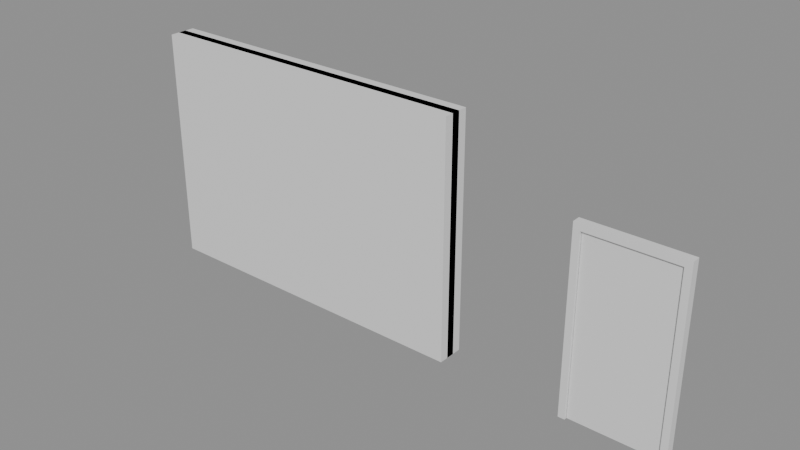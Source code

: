 # Source: e1925_after.blend  (saved by Blender 5.2.44; exported with 4.5.12 LTS)
import bpy
from mathutils import Matrix  # noqa: F401  (used for matrix-valued properties, if any)

bpy.ops.wm.read_factory_settings(use_empty=True)
scene = bpy.context.scene
scene.name = 'Scene'

# ---- materials (node trees are filled in below, after node groups)
mat_muro_pintura_gris = bpy.data.materials.new('Muro_Pintura_Gris')
mat_marco_negro = bpy.data.materials.new('Marco_Negro')
mat_vidrio_templado = bpy.data.materials.new('Vidrio_Templado')
mat_vidrio = bpy.data.materials.new('Vidrio')

# ---- material node trees
mat_muro_pintura_gris.use_nodes = True; mat_muro_pintura_gris.node_tree.nodes.clear()
_N = mat_muro_pintura_gris.node_tree.nodes; _L = mat_muro_pintura_gris.node_tree.links
n0 = _N.new('ShaderNodeBsdfPrincipled'); n0.name = 'Principled BSDF'; n0.location = (-200, 100)
n0.inputs[3].default_value = 1.45
n0.inputs[10].default_value = 0.005
n1 = _N.new('ShaderNodeOutputMaterial'); n1.name = 'Material Output'; n1.location = (200, 100)
_L.new(n0.outputs[0], n1.inputs[0])
n1.is_active_output = True
mat_marco_negro.use_nodes = True; mat_marco_negro.node_tree.nodes.clear()
_N = mat_marco_negro.node_tree.nodes; _L = mat_marco_negro.node_tree.links
n0 = _N.new('ShaderNodeBsdfPrincipled'); n0.name = 'Principled BSDF'; n0.location = (-200, 100)
n0.inputs[3].default_value = 1.45
n0.inputs[10].default_value = 0.005
n1 = _N.new('ShaderNodeOutputMaterial'); n1.name = 'Material Output'; n1.location = (200, 100)
_L.new(n0.outputs[0], n1.inputs[0])
n1.is_active_output = True
mat_vidrio_templado.use_nodes = True; mat_vidrio_templado.node_tree.nodes.clear()
_N = mat_vidrio_templado.node_tree.nodes; _L = mat_vidrio_templado.node_tree.links
n0 = _N.new('ShaderNodeBsdfPrincipled'); n0.name = 'Principled BSDF'; n0.location = (-200, 100)
n0.inputs[0].default_value = (0.7, 0.85, 1.0, 1.0)
n0.inputs[2].default_value = 0.05
n0.inputs[3].default_value = 1.45
n0.inputs[10].default_value = 0.005
n0.inputs[18].default_value = 1.0
n1 = _N.new('ShaderNodeOutputMaterial'); n1.name = 'Material Output'; n1.location = (200, 100)
_L.new(n0.outputs[0], n1.inputs[0])
n1.is_active_output = True
mat_vidrio.use_nodes = True; mat_vidrio.node_tree.nodes.clear()
_N = mat_vidrio.node_tree.nodes; _L = mat_vidrio.node_tree.links
n0 = _N.new('ShaderNodeBsdfPrincipled'); n0.name = 'Principled BSDF'; n0.location = (-200, 100)
n0.inputs[3].default_value = 1.45
n0.inputs[10].default_value = 0.005
n1 = _N.new('ShaderNodeOutputMaterial'); n1.name = 'Material Output'; n1.location = (200, 100)
_L.new(n0.outputs[0], n1.inputs[0])
n1.is_active_output = True

# ---- meshes
me_muro_tienda_cuerpo_mesh = bpy.data.meshes.new('Muro_Tienda_Cuerpo_mesh')
me_muro_tienda_cuerpo_mesh.from_pydata([(0.5, -0.0075, 0.2), (4.5, -0.0075, 0.2), (4.5, 0.3075, 0.2), (0.5, 0.3075, 0.2), (0.5, -0.0075, 3.0), (4.5, -0.0075, 3.0), (4.5, 0.3075, 3.0), (0.5, 0.3075, 3.0), (0.5, 0.0, 0.2), (4.5, 0.0, 0.2), (4.5, 0.0, 3.0), (0.5, 0.0, 3.0), (0.5, 0.3, 0.2), (0.5, 0.3, 3.0), (4.5, 0.3, 0.2), (4.5, 0.3, 3.0)], [], [(1, 0, 8, 9), (9, 8, 12, 14), (12, 3, 2, 14), (5, 4, 11, 10), (10, 11, 13, 15), (7, 6, 15, 13), (0, 4, 5, 1), (1, 5, 10, 9), (14, 9, 10, 15), (6, 2, 14, 15), (2, 6, 7, 3), (4, 0, 8, 11), (11, 8, 12, 13), (3, 7, 13, 12)])
me_muro_tienda_cuerpo_mesh.materials.append(mat_muro_pintura_gris)
me_muro_tienda_cuerpo_mesh.materials.append(None)
me_muro_tienda_cuerpo_mesh.update()
me_ventanal_principal_jamba_izq_mesh = bpy.data.meshes.new('Ventanal_Principal_Jamba_Izq_mesh')
me_ventanal_principal_jamba_izq_mesh.from_pydata([(0.0, 0.0, 0.0), (0.06, 0.0, 0.0), (0.06, 0.1, 0.0), (0.0, 0.1, 0.0), (0.0, 0.0, 2.8), (0.06, 0.0, 2.8), (0.06, 0.1, 2.8), (0.0, 0.1, 2.8)], [], [(0, 1, 2, 3), (4, 5, 6, 7), (0, 1, 5, 4), (1, 2, 6, 5), (2, 3, 7, 6), (3, 0, 4, 7)])
me_ventanal_principal_jamba_izq_mesh.materials.append(mat_marco_negro)
me_ventanal_principal_jamba_izq_mesh.update()
me_ventanal_principal_jamba_der_mesh = bpy.data.meshes.new('Ventanal_Principal_Jamba_Der_mesh')
me_ventanal_principal_jamba_der_mesh.from_pydata([(0.0, 0.0, 0.0), (0.06, 0.0, 0.0), (0.06, 0.1, 0.0), (0.0, 0.1, 0.0), (0.0, 0.0, 2.8), (0.06, 0.0, 2.8), (0.06, 0.1, 2.8), (0.0, 0.1, 2.8)], [], [(0, 1, 2, 3), (4, 5, 6, 7), (0, 1, 5, 4), (1, 2, 6, 5), (2, 3, 7, 6), (3, 0, 4, 7)])
me_ventanal_principal_jamba_der_mesh.materials.append(mat_marco_negro)
me_ventanal_principal_jamba_der_mesh.update()
me_ventanal_principal_trav_inf_mesh = bpy.data.meshes.new('Ventanal_Principal_Trav_Inf_mesh')
me_ventanal_principal_trav_inf_mesh.from_pydata([(0.0, 0.0, 0.0), (3.88, 0.0, 0.0), (3.88, 0.1, 0.0), (0.0, 0.1, 0.0), (0.0, 0.0, 0.06), (3.88, 0.0, 0.06), (3.88, 0.1, 0.06), (0.0, 0.1, 0.06)], [], [(0, 1, 2, 3), (4, 5, 6, 7), (0, 1, 5, 4), (1, 2, 6, 5), (2, 3, 7, 6), (3, 0, 4, 7)])
me_ventanal_principal_trav_inf_mesh.materials.append(mat_marco_negro)
me_ventanal_principal_trav_inf_mesh.update()
me_ventanal_principal_trav_sup_mesh = bpy.data.meshes.new('Ventanal_Principal_Trav_Sup_mesh')
me_ventanal_principal_trav_sup_mesh.from_pydata([(0.0, 0.0, 0.0), (3.88, 0.0, 0.0), (3.88, 0.1, 0.0), (0.0, 0.1, 0.0), (0.0, 0.0, 0.06), (3.88, 0.0, 0.06), (3.88, 0.1, 0.06), (0.0, 0.1, 0.06)], [], [(0, 1, 2, 3), (4, 5, 6, 7), (0, 1, 5, 4), (1, 2, 6, 5), (2, 3, 7, 6), (3, 0, 4, 7)])
me_ventanal_principal_trav_sup_mesh.materials.append(mat_marco_negro)
me_ventanal_principal_trav_sup_mesh.update()
me_ventanal_principal_vidrio_1_1_mesh = bpy.data.meshes.new('Ventanal_Principal_Vidrio_1_1_mesh')
me_ventanal_principal_vidrio_1_1_mesh.from_pydata([(0.0, 0.0, 0.0), (3.88, 0.0, 0.0), (3.88, 0.08, 0.0), (0.0, 0.08, 0.0), (0.0, 0.0, 2.68), (3.88, 0.0, 2.68), (3.88, 0.08, 2.68), (0.0, 0.08, 2.68)], [], [(0, 1, 2, 3), (4, 5, 6, 7), (0, 1, 5, 4), (1, 2, 6, 5), (2, 3, 7, 6), (3, 0, 4, 7)])
me_ventanal_principal_vidrio_1_1_mesh.materials.append(mat_vidrio_templado)
me_ventanal_principal_vidrio_1_1_mesh.update()
me_puerta_entrada_jamba_izq_mesh = bpy.data.meshes.new('Puerta_Entrada_Jamba_Izq_mesh')
me_puerta_entrada_jamba_izq_mesh.from_pydata([(0.0, 0.0, 0.0), (0.08, 0.0, 0.0), (0.08, 0.1, 0.0), (0.0, 0.1, 0.0), (0.0, 0.0, 2.2), (0.08, 0.0, 2.2), (0.08, 0.1, 2.2), (0.0, 0.1, 2.2)], [], [(0, 1, 2, 3), (4, 5, 6, 7), (0, 1, 5, 4), (1, 2, 6, 5), (2, 3, 7, 6), (3, 0, 4, 7)])
me_puerta_entrada_jamba_izq_mesh.materials.append(mat_marco_negro)
me_puerta_entrada_jamba_izq_mesh.update()
me_puerta_entrada_jamba_der_mesh = bpy.data.meshes.new('Puerta_Entrada_Jamba_Der_mesh')
me_puerta_entrada_jamba_der_mesh.from_pydata([(0.0, 0.0, 0.0), (0.08, 0.0, 0.0), (0.08, 0.1, 0.0), (0.0, 0.1, 0.0), (0.0, 0.0, 2.2), (0.08, 0.0, 2.2), (0.08, 0.1, 2.2), (0.0, 0.1, 2.2)], [], [(0, 1, 2, 3), (4, 5, 6, 7), (0, 1, 5, 4), (1, 2, 6, 5), (2, 3, 7, 6), (3, 0, 4, 7)])
me_puerta_entrada_jamba_der_mesh.materials.append(mat_marco_negro)
me_puerta_entrada_jamba_der_mesh.update()
me_puerta_entrada_dintel_mesh = bpy.data.meshes.new('Puerta_Entrada_Dintel_mesh')
me_puerta_entrada_dintel_mesh.from_pydata([(0.0, 0.0, 0.0), (1.04, 0.0, 0.0), (1.04, 0.1, 0.0), (0.0, 0.1, 0.0), (0.0, 0.0, 0.08), (1.04, 0.0, 0.08), (1.04, 0.1, 0.08), (0.0, 0.1, 0.08)], [], [(0, 1, 2, 3), (4, 5, 6, 7), (0, 1, 5, 4), (1, 2, 6, 5), (2, 3, 7, 6), (3, 0, 4, 7)])
me_puerta_entrada_dintel_mesh.materials.append(mat_marco_negro)
me_puerta_entrada_dintel_mesh.update()
me_puerta_entrada_panel_mesh = bpy.data.meshes.new('Puerta_Entrada_Panel_mesh')
me_puerta_entrada_panel_mesh.from_pydata([(0.0, 0.0, 0.0), (1.03, 0.0, 0.0), (1.03, 0.04, 0.0), (0.0, 0.04, 0.0), (0.0, 0.0, 2.11), (1.03, 0.0, 2.11), (1.03, 0.04, 2.11), (0.0, 0.04, 2.11)], [], [(0, 1, 2, 3), (4, 5, 6, 7), (0, 1, 5, 4), (1, 2, 6, 5), (2, 3, 7, 6), (3, 0, 4, 7)])
me_puerta_entrada_panel_mesh.materials.append(mat_vidrio)
me_puerta_entrada_panel_mesh.update()

# ---- objects
ob_muro_tienda = bpy.data.objects.new('Muro_Tienda', None)
ob_muro_tienda_cuerpo = bpy.data.objects.new('Muro_Tienda_Cuerpo', me_muro_tienda_cuerpo_mesh)
ob_ventanal_principal = bpy.data.objects.new('Ventanal_Principal', None)
ob_ventanal_principal_jamba_izq = bpy.data.objects.new('Ventanal_Principal_Jamba_Izq', me_ventanal_principal_jamba_izq_mesh)
ob_ventanal_principal_jamba_der = bpy.data.objects.new('Ventanal_Principal_Jamba_Der', me_ventanal_principal_jamba_der_mesh)
ob_ventanal_principal_trav_inf = bpy.data.objects.new('Ventanal_Principal_Trav_Inf', me_ventanal_principal_trav_inf_mesh)
ob_ventanal_principal_trav_sup = bpy.data.objects.new('Ventanal_Principal_Trav_Sup', me_ventanal_principal_trav_sup_mesh)
ob_ventanal_principal_vidrio_1_1 = bpy.data.objects.new('Ventanal_Principal_Vidrio_1_1', me_ventanal_principal_vidrio_1_1_mesh)
ob_puerta_entrada = bpy.data.objects.new('Puerta_Entrada', None)
ob_puerta_entrada_jamba_izq = bpy.data.objects.new('Puerta_Entrada_Jamba_Izq', me_puerta_entrada_jamba_izq_mesh)
ob_puerta_entrada_jamba_der = bpy.data.objects.new('Puerta_Entrada_Jamba_Der', me_puerta_entrada_jamba_der_mesh)
ob_puerta_entrada_dintel = bpy.data.objects.new('Puerta_Entrada_Dintel', me_puerta_entrada_dintel_mesh)
ob_puerta_entrada_panel = bpy.data.objects.new('Puerta_Entrada_Panel', me_puerta_entrada_panel_mesh)

# ---- transforms, parenting, visibility, modifiers, constraints
ob_muro_tienda.location = (0.0, 0.0, 0.0)
ob_muro_tienda.empty_display_type = 'ARROWS'
ob_muro_tienda_cuerpo.parent = ob_muro_tienda
ob_muro_tienda_cuerpo.location = (0.0, 0.0, 0.0)
ob_ventanal_principal.location = (0.5, 0.1, 0.2)
ob_ventanal_principal.empty_display_type = 'ARROWS'
ob_ventanal_principal_jamba_izq.parent = ob_ventanal_principal
ob_ventanal_principal_jamba_izq.location = (0.0, 0.0, 0.0)
ob_ventanal_principal_jamba_der.parent = ob_ventanal_principal
ob_ventanal_principal_jamba_der.location = (3.94, 0.0, 0.0)
ob_ventanal_principal_trav_inf.parent = ob_ventanal_principal
ob_ventanal_principal_trav_inf.location = (0.06, 0.0, 0.0)
ob_ventanal_principal_trav_sup.parent = ob_ventanal_principal
ob_ventanal_principal_trav_sup.location = (0.06, 0.0, 2.74)
ob_ventanal_principal_vidrio_1_1.parent = ob_ventanal_principal
ob_ventanal_principal_vidrio_1_1.location = (0.06, 0.02, 0.06)
ob_puerta_entrada.location = (5.9, 0.1, 0.1)
ob_puerta_entrada.empty_display_type = 'ARROWS'
ob_puerta_entrada_jamba_izq.parent = ob_puerta_entrada
ob_puerta_entrada_jamba_izq.location = (0.0, 0.0, 0.0)
ob_puerta_entrada_jamba_der.parent = ob_puerta_entrada
ob_puerta_entrada_jamba_der.location = (1.12, 0.0, 0.0)
ob_puerta_entrada_dintel.parent = ob_puerta_entrada
ob_puerta_entrada_dintel.location = (0.08, 0.0, 2.12)
ob_puerta_entrada_panel.parent = ob_puerta_entrada
ob_puerta_entrada_panel.location = (0.085, 0.03, 0.005)

# ---- collection membership
scene.collection.objects.link(ob_muro_tienda)
scene.collection.objects.link(ob_muro_tienda_cuerpo)
scene.collection.objects.link(ob_ventanal_principal)
scene.collection.objects.link(ob_ventanal_principal_jamba_izq)
scene.collection.objects.link(ob_ventanal_principal_jamba_der)
scene.collection.objects.link(ob_ventanal_principal_trav_inf)
scene.collection.objects.link(ob_ventanal_principal_trav_sup)
scene.collection.objects.link(ob_ventanal_principal_vidrio_1_1)
scene.collection.objects.link(ob_puerta_entrada)
scene.collection.objects.link(ob_puerta_entrada_jamba_izq)
scene.collection.objects.link(ob_puerta_entrada_jamba_der)
scene.collection.objects.link(ob_puerta_entrada_dintel)
scene.collection.objects.link(ob_puerta_entrada_panel)

# ---- scene / render settings (as saved in the file)
scene.frame_start = 1; scene.frame_end = 250; scene.frame_set(1)
scene.render.engine = 'BLENDER_EEVEE_NEXT'
scene.render.bake_bias = 0.0
scene.render.bake_samples = 0
scene.render.compositor_device = 'GPU'
scene.eevee.use_volume_custom_range = False
scene.eevee.fast_gi_thickness_near = 0.1
scene.eevee.fast_gi_thickness_far = 0.0
scene.eevee.ray_tracing_options.screen_trace_thickness = 0.1
bpy.context.view_layer.update()

# ---- added for rendering (the .blend has no active camera and no usable light): camera, sun + grey world if the file has none
cam_auto = bpy.data.cameras.new('AutoCamera')
cam_auto.lens = 50.0
cam_auto.sensor_width = 36.0
cam_auto.clip_end = 1000.0
ob_auto_camera = bpy.data.objects.new('AutoCamera', cam_auto)
scene.collection.objects.link(ob_auto_camera)
ob_auto_camera.location = (10.4763, -7.86159, 6.89106)
ob_auto_camera.rotation_euler = (1.09748, -7.21219e-08, 0.694738)
scene.camera = ob_auto_camera
light_auto_sun = bpy.data.lights.new('AutoSun', 'SUN')
light_auto_sun.energy = 3.0
light_auto_sun.angle = 0.0523599
ob_auto_sun = bpy.data.objects.new('AutoSun', light_auto_sun)
scene.collection.objects.link(ob_auto_sun)
ob_auto_sun.rotation_euler = (0.872665, 0.174533, 0.523599)
if scene.world is None:
    world_auto = bpy.data.worlds.new('AutoWorld')
    world_auto.color = (0.3, 0.3, 0.3)
    scene.world = world_auto
bpy.context.view_layer.update()
